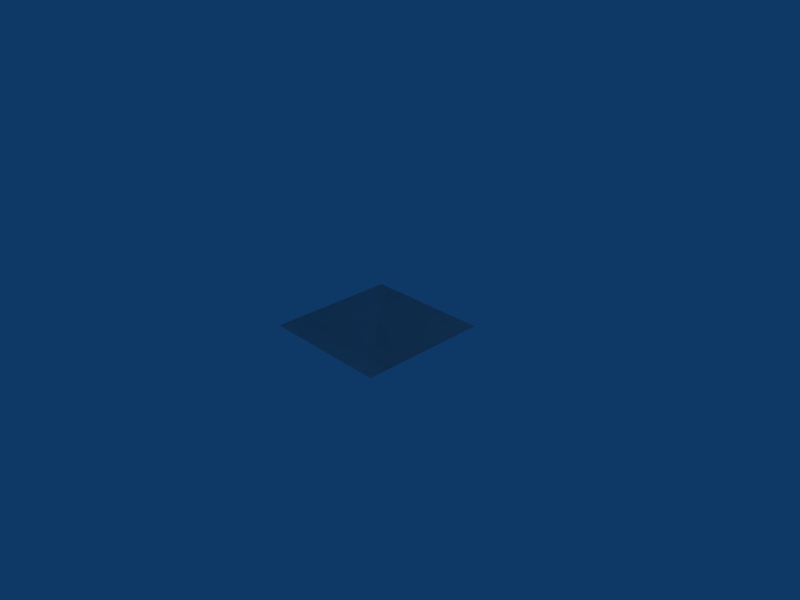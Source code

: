 # Source: PropellerPlane.blend  (saved by Blender 2.49.2; exported with 4.5.12 LTS)
import bpy
from mathutils import Matrix  # noqa: F401  (used for matrix-valued properties, if any)

bpy.ops.wm.read_factory_settings(use_empty=True)
scene = bpy.context.scene
scene.name = 'Scene'

# ---- collections
col_collection_1 = bpy.data.collections.new('Collection 1'); scene.collection.children.link(col_collection_1)

# ---- world
world_world = bpy.data.worlds.new('World'); scene.world = world_world
world_world.color = (0.05656, 0.2208, 0.4)
world_world.use_sun_shadow = False
world_world.sun_shadow_jitter_overblur = 0.0
world_world.cycles.sampling_method = 'MANUAL'
world_world.cycles.sample_map_resolution = 256

# ---- cameras
cam_camera = bpy.data.cameras.new('Camera')
cam_camera.passepartout_alpha = 0.2
cam_camera.clip_end = 100.0
cam_camera.lens = 35.0
cam_camera.ortho_scale = 7.314
cam_camera.show_passepartout = False
cam_camera.show_safe_areas = True
cam_camera.dof.focus_distance = 0.0
cam_camera.dof.aperture_fstop = 128.0

# ---- lights
light_spot = bpy.data.lights.new('Spot', 'POINT')
light_spot.transmission_factor = 0.0
light_spot.cutoff_distance = 30.0
light_spot.energy = 100.0
light_spot.shadow_buffer_clip_start = 1.001
light_spot.shadow_soft_size = 1.0
light_spot.shadow_maximum_resolution = 0.006
light_spot.use_absolute_resolution = True
light_spot.cycles.use_multiple_importance_sampling = False

# ---- meshes
me_propeller = bpy.data.meshes.new('Propeller')
me_propeller.from_pydata([(1.0, -1.0, -8.742e-08), (1.0, 1.0, 8.742e-08), (-1.0, 1.0, 8.742e-08), (-1.0, -1.0, -8.742e-08), (-1.0, -1.0, -8.742e-08), (-1.0, 1.0, 8.742e-08), (1.0, 1.0, 8.742e-08), (1.0, -1.0, -8.742e-08)], [], [(0, 3, 2, 1), (7, 6, 5, 4)])
_uv = me_propeller.uv_layers.new(name='UVTex')
_uv.uv.foreach_set('vector', [1.0, 1.0, 3.278e-07, 1.0, 0.0, 1.49e-07, 1.0, 0.0, 1.0, 1.0, 1.0, 0.0, 0.0, 1.49e-07, 3.278e-07, 1.0])
me_propeller.use_remesh_preserve_volume = False
me_propeller.use_remesh_preserve_attributes = False
me_propeller.use_mirror_vertex_groups = False
me_propeller.update()

# ---- objects
ob_propeller = bpy.data.objects.new('Propeller', me_propeller)
ob_lamp = bpy.data.objects.new('Lamp', light_spot)
ob_camera = bpy.data.objects.new('Camera', cam_camera)

# ---- transforms, parenting, visibility, modifiers, constraints
ob_propeller.location = (0.0, 0.0, 0.0)
ob_propeller.lock_rotations_4d = False
ob_propeller.empty_display_type = 'ARROWS'
ob_propeller.lineart.crease_threshold = 0.0
ob_lamp.location = (4.076, 1.005, 5.904)
ob_lamp.rotation_euler = (0.6503, 0.05522, 1.866)
ob_lamp.lock_rotations_4d = False
ob_lamp.empty_display_type = 'ARROWS'
ob_lamp.color = (0.0, 0.0, 0.0, 0.0)
ob_lamp.lineart.crease_threshold = 0.0
ob_camera.location = (7.481, -6.508, 5.344)
ob_camera.rotation_euler = (1.109, 0.01082, 0.8149)
ob_camera.lock_rotations_4d = False
ob_camera.empty_display_type = 'ARROWS'
ob_camera.color = (0.0, 0.0, 0.0, 0.0)
ob_camera.display_type = 'WIRE'
ob_camera.lineart.crease_threshold = 0.0

# ---- collection membership
col_collection_1.objects.link(ob_propeller)
col_collection_1.objects.link(ob_lamp)
col_collection_1.objects.link(ob_camera)

# ---- scene / render settings (as saved in the file)
scene.camera = ob_camera
scene.frame_start = 1; scene.frame_end = 250; scene.frame_set(1)
scene.render.engine = 'BLENDER_EEVEE_NEXT'
scene.render.image_settings.file_format = 'JPEG'
scene.render.image_settings.color_mode = 'RGB'
scene.render.image_settings.compression = 90
scene.render.resolution_x = 800
scene.render.resolution_y = 600
scene.render.pixel_aspect_x = 100.0
scene.render.pixel_aspect_y = 100.0
scene.render.fps = 25
scene.render.dither_intensity = 0.0
scene.render.use_compositing = False
scene.render.use_sequencer = False
scene.render.bake_margin = 2
scene.render.bake_bias = 0.0
scene.render.use_stamp_time = False
scene.render.use_stamp_date = False
scene.render.use_stamp_frame = False
scene.render.use_stamp_camera = False
scene.render.use_stamp_scene = False
scene.render.use_stamp_filename = False
scene.render.use_stamp_render_time = False
scene.render.stamp_font_size = 0
scene.cycles.use_denoising = False
scene.cycles.samples = 10
scene.cycles.sampling_pattern = 'TABULATED_SOBOL'
scene.cycles.light_sampling_threshold = 0.0
scene.cycles.use_adaptive_sampling = False
scene.cycles.use_light_tree = False
scene.cycles.blur_glossy = 0.0
scene.cycles.volume_bounces = 1
scene.cycles.pixel_filter_type = 'GAUSSIAN'
scene.cycles.sample_clamp_indirect = 0.0
scene.view_settings.view_transform = 'Raw'
bpy.context.view_layer.update()
